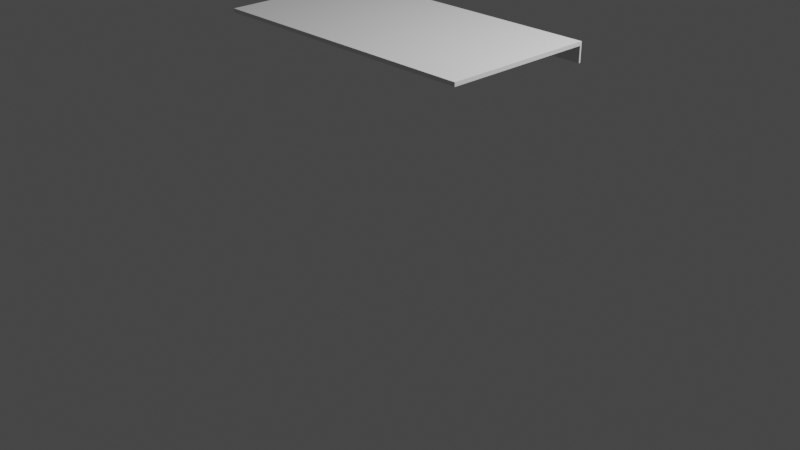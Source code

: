 # Source: Well2.blend  (saved by Blender 3.1.7; exported with 4.5.12 LTS)
import bpy
from mathutils import Matrix  # noqa: F401  (used for matrix-valued properties, if any)

bpy.ops.wm.read_factory_settings(use_empty=True)
scene = bpy.context.scene
scene.name = 'Scene'

# ---- collections
col_collection = bpy.data.collections.new('Collection'); scene.collection.children.link(col_collection)

# ---- world
world_world = bpy.data.worlds.new('World'); scene.world = world_world
world_world.use_nodes = True; world_world.node_tree.nodes.clear()
_N = world_world.node_tree.nodes; _L = world_world.node_tree.links
n0 = _N.new('ShaderNodeOutputWorld'); n0.name = 'World Output'; n0.location = (300, 300)
n1 = _N.new('ShaderNodeBackground'); n1.name = 'Background'; n1.location = (10, 300)
n1.inputs[0].default_value = (0.05088, 0.05088, 0.05088, 1.0)
_L.new(n1.outputs[0], n0.inputs[0])
n0.is_active_output = True
world_world.color = (0.05088, 0.05088, 0.05088)
world_world.use_sun_shadow = False
world_world.sun_shadow_jitter_overblur = 0.0

# ---- cameras
cam_camera = bpy.data.cameras.new('Camera')
cam_camera.clip_end = 100.0
cam_camera.ortho_scale = 7.314

# ---- lights
light_light = bpy.data.lights.new('Light', 'POINT')
light_light.transmission_factor = 0.0
light_light.energy = 1000.0
light_light.shadow_soft_size = 0.1
light_light.shadow_maximum_resolution = 0.006
light_light.use_absolute_resolution = True

# ---- meshes
me_cube_001 = bpy.data.meshes.new('Cube.001')
me_cube_001.from_pydata([(-1.0, -1.0, -1.0), (-1.0, -1.0, 1.0), (-1.0, 1.0, -1.0), (-1.0, 1.0, 1.0), (1.0, -1.0, -1.0), (1.0, -1.0, 1.0), (1.0, 1.0, -1.0), (1.0, 1.0, 1.0)], [], [(0, 1, 3, 2), (2, 3, 7, 6), (6, 7, 5, 4), (4, 5, 1, 0), (2, 6, 4, 0), (7, 3, 1, 5)])
_uv = me_cube_001.uv_layers.new(name='UVMap')
_uv.uv.foreach_set('vector', [0.375, 0.0, 0.625, 0.0, 0.625, 0.25, 0.375, 0.25, 0.375, 0.25, 0.625, 0.25, 0.625, 0.5, 0.375, 0.5, 0.375, 0.5, 0.625, 0.5, 0.625, 0.75, 0.375, 0.75, 0.375, 0.75, 0.625, 0.75, 0.625, 1.0, 0.375, 1.0, 0.125, 0.5, 0.375, 0.5, 0.375, 0.75, 0.125, 0.75, 0.625, 0.5, 0.875, 0.5, 0.875, 0.75, 0.625, 0.75])
me_cube_001.use_remesh_fix_poles = True
me_cube_001.use_remesh_preserve_attributes = False
me_cube_001.update()
me_cube_002 = bpy.data.meshes.new('Cube.002')
me_cube_002.from_pydata([(-1.0, -1.0, -1.0), (-1.0, -1.0, 1.0), (-1.0, 1.0, -1.0), (-1.0, 1.0, 1.0), (1.0, -1.0, -1.0), (1.0, -1.0, 1.0), (1.0, 1.0, -1.0), (1.0, 1.0, 1.0)], [], [(0, 1, 3, 2), (2, 3, 7, 6), (6, 7, 5, 4), (4, 5, 1, 0), (2, 6, 4, 0), (7, 3, 1, 5)])
_uv = me_cube_002.uv_layers.new(name='UVMap')
_uv.uv.foreach_set('vector', [0.375, 0.0, 0.625, 0.0, 0.625, 0.25, 0.375, 0.25, 0.375, 0.25, 0.625, 0.25, 0.625, 0.5, 0.375, 0.5, 0.375, 0.5, 0.625, 0.5, 0.625, 0.75, 0.375, 0.75, 0.375, 0.75, 0.625, 0.75, 0.625, 1.0, 0.375, 1.0, 0.125, 0.5, 0.375, 0.5, 0.375, 0.75, 0.125, 0.75, 0.625, 0.5, 0.875, 0.5, 0.875, 0.75, 0.625, 0.75])
me_cube_002.use_remesh_fix_poles = True
me_cube_002.use_remesh_preserve_attributes = False
me_cube_002.update()

# ---- objects
ob_light = bpy.data.objects.new('Light', light_light)
ob_camera = bpy.data.objects.new('Camera', cam_camera)
ob_cube = bpy.data.objects.new('Cube', me_cube_001)
ob_cube_001 = bpy.data.objects.new('Cube.001', me_cube_002)

# ---- transforms, parenting, visibility, modifiers, constraints
ob_light.location = (4.076, 1.005, 5.904)
ob_light.rotation_euler = (0.6503, 0.05522, 1.866)
ob_light.lock_rotations_4d = False
ob_light.empty_display_type = 'ARROWS'
ob_light.color = (0.0, 0.0, 0.0, 0.0)
ob_light.lineart.crease_threshold = 0.0
ob_camera.location = (7.359, -6.926, 4.958)
ob_camera.rotation_euler = (1.109, 0.0, 0.8149)
ob_camera.lock_rotations_4d = False
ob_camera.empty_display_type = 'ARROWS'
ob_camera.color = (0.0, 0.0, 0.0, 0.0)
ob_camera.display_type = 'WIRE'
ob_camera.lineart.crease_threshold = 0.0
ob_cube.location = (0.0, 0.0, 2.0)
ob_cube.scale = (1.5, 0.8, 0.02)
ob_cube_001.location = (-1.816e-17, 0.81, 1.918)
ob_cube_001.scale = (1.5, 0.01, 0.1)

# ---- collection membership
col_collection.objects.link(ob_light)
col_collection.objects.link(ob_camera)
col_collection.objects.link(ob_cube)
col_collection.objects.link(ob_cube_001)

# ---- scene / render settings (as saved in the file)
scene.camera = ob_camera
scene.frame_start = 1; scene.frame_end = 250; scene.frame_set(1)
scene.render.engine = 'BLENDER_EEVEE_NEXT'
scene.cycles.sampling_pattern = 'TABULATED_SOBOL'
scene.cycles.use_light_tree = False
scene.view_settings.view_transform = 'Filmic'
bpy.context.view_layer.update()
